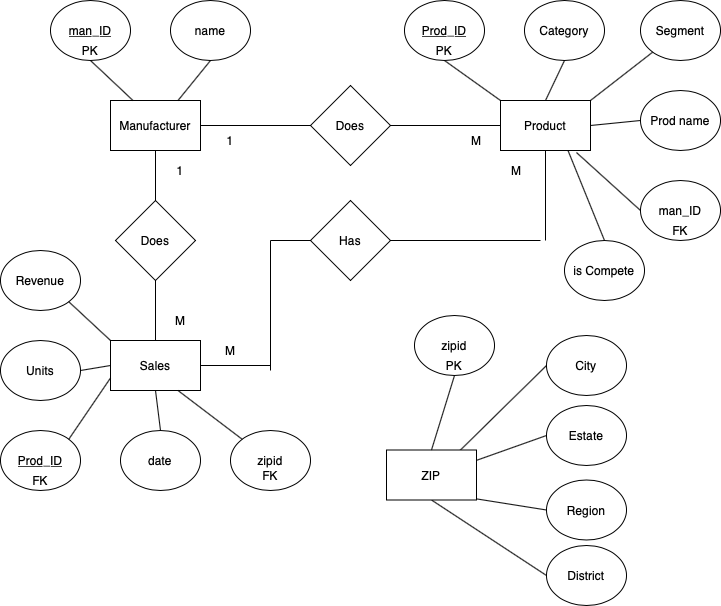

The diagram above was exported from draw.io. Its source (the exported page's mxGraphModel, read from the mxfile embedded in the PNG):
<mxGraphModel dx="932" dy="559" grid="1" gridSize="10" guides="1" tooltips="1" connect="1" arrows="1" fold="1" page="1" pageScale="1" pageWidth="827" pageHeight="1169" math="0" shadow="0">
  <root>
    <mxCell id="0" />
    <mxCell id="1" parent="0" />
    <mxCell id="N8Xe0ppRhiRiq09F4QqT-1" value="Manufacturer" style="rounded=0;whiteSpace=wrap;html=1;" vertex="1" parent="1">
      <mxGeometry x="164" y="150" width="90" height="50" as="geometry" />
    </mxCell>
    <mxCell id="N8Xe0ppRhiRiq09F4QqT-2" value="&lt;u&gt;man_ID&lt;/u&gt;" style="ellipse;whiteSpace=wrap;html=1;" vertex="1" parent="1">
      <mxGeometry x="104" y="50" width="80" height="60" as="geometry" />
    </mxCell>
    <mxCell id="N8Xe0ppRhiRiq09F4QqT-3" value="name" style="ellipse;whiteSpace=wrap;html=1;" vertex="1" parent="1">
      <mxGeometry x="224" y="50" width="80" height="60" as="geometry" />
    </mxCell>
    <mxCell id="N8Xe0ppRhiRiq09F4QqT-4" value="Product" style="rounded=0;whiteSpace=wrap;html=1;" vertex="1" parent="1">
      <mxGeometry x="554" y="150" width="90" height="50" as="geometry" />
    </mxCell>
    <mxCell id="N8Xe0ppRhiRiq09F4QqT-5" value="&lt;u&gt;Prod_ID&lt;/u&gt;" style="ellipse;whiteSpace=wrap;html=1;" vertex="1" parent="1">
      <mxGeometry x="458" y="50" width="80" height="60" as="geometry" />
    </mxCell>
    <mxCell id="N8Xe0ppRhiRiq09F4QqT-6" value="Category" style="ellipse;whiteSpace=wrap;html=1;" vertex="1" parent="1">
      <mxGeometry x="578" y="50" width="80" height="60" as="geometry" />
    </mxCell>
    <mxCell id="N8Xe0ppRhiRiq09F4QqT-7" value="Segment" style="ellipse;whiteSpace=wrap;html=1;" vertex="1" parent="1">
      <mxGeometry x="694" y="50" width="80" height="60" as="geometry" />
    </mxCell>
    <mxCell id="N8Xe0ppRhiRiq09F4QqT-8" value="Prod name" style="ellipse;whiteSpace=wrap;html=1;" vertex="1" parent="1">
      <mxGeometry x="694" y="140" width="80" height="60" as="geometry" />
    </mxCell>
    <mxCell id="N8Xe0ppRhiRiq09F4QqT-9" value="man_ID" style="ellipse;whiteSpace=wrap;html=1;" vertex="1" parent="1">
      <mxGeometry x="694" y="230" width="80" height="60" as="geometry" />
    </mxCell>
    <mxCell id="N8Xe0ppRhiRiq09F4QqT-10" value="Sales" style="rounded=0;whiteSpace=wrap;html=1;" vertex="1" parent="1">
      <mxGeometry x="164" y="390" width="90" height="50" as="geometry" />
    </mxCell>
    <mxCell id="N8Xe0ppRhiRiq09F4QqT-11" value="&lt;u&gt;Prod_ID&lt;/u&gt;" style="ellipse;whiteSpace=wrap;html=1;" vertex="1" parent="1">
      <mxGeometry x="54" y="480" width="80" height="60" as="geometry" />
    </mxCell>
    <mxCell id="N8Xe0ppRhiRiq09F4QqT-12" value="date" style="ellipse;whiteSpace=wrap;html=1;" vertex="1" parent="1">
      <mxGeometry x="174" y="480" width="80" height="60" as="geometry" />
    </mxCell>
    <mxCell id="N8Xe0ppRhiRiq09F4QqT-14" value="Units" style="ellipse;whiteSpace=wrap;html=1;" vertex="1" parent="1">
      <mxGeometry x="54" y="390" width="80" height="60" as="geometry" />
    </mxCell>
    <mxCell id="N8Xe0ppRhiRiq09F4QqT-15" value="Revenue" style="ellipse;whiteSpace=wrap;html=1;" vertex="1" parent="1">
      <mxGeometry x="54" y="300" width="80" height="60" as="geometry" />
    </mxCell>
    <mxCell id="N8Xe0ppRhiRiq09F4QqT-16" value="City" style="ellipse;whiteSpace=wrap;html=1;" vertex="1" parent="1">
      <mxGeometry x="600" y="385" width="80" height="60" as="geometry" />
    </mxCell>
    <mxCell id="N8Xe0ppRhiRiq09F4QqT-17" value="Estate" style="ellipse;whiteSpace=wrap;html=1;" vertex="1" parent="1">
      <mxGeometry x="600" y="455" width="80" height="60" as="geometry" />
    </mxCell>
    <mxCell id="N8Xe0ppRhiRiq09F4QqT-18" value="Region" style="ellipse;whiteSpace=wrap;html=1;" vertex="1" parent="1">
      <mxGeometry x="600" y="529.5" width="80" height="60" as="geometry" />
    </mxCell>
    <mxCell id="N8Xe0ppRhiRiq09F4QqT-19" value="District" style="ellipse;whiteSpace=wrap;html=1;" vertex="1" parent="1">
      <mxGeometry x="600" y="595" width="80" height="60" as="geometry" />
    </mxCell>
    <mxCell id="N8Xe0ppRhiRiq09F4QqT-20" value="Does" style="rhombus;whiteSpace=wrap;html=1;" vertex="1" parent="1">
      <mxGeometry x="364" y="135" width="80" height="80" as="geometry" />
    </mxCell>
    <mxCell id="N8Xe0ppRhiRiq09F4QqT-21" value="Does" style="rhombus;whiteSpace=wrap;html=1;" vertex="1" parent="1">
      <mxGeometry x="169" y="250" width="80" height="80" as="geometry" />
    </mxCell>
    <mxCell id="N8Xe0ppRhiRiq09F4QqT-22" value="Has" style="rhombus;whiteSpace=wrap;html=1;" vertex="1" parent="1">
      <mxGeometry x="364" y="250" width="80" height="80" as="geometry" />
    </mxCell>
    <mxCell id="N8Xe0ppRhiRiq09F4QqT-23" value="" style="endArrow=none;html=1;entryX=0.5;entryY=1;entryDx=0;entryDy=0;exitX=0.5;exitY=0;exitDx=0;exitDy=0;" edge="1" parent="1" source="N8Xe0ppRhiRiq09F4QqT-21" target="N8Xe0ppRhiRiq09F4QqT-1">
      <mxGeometry width="50" height="50" relative="1" as="geometry">
        <mxPoint x="434" y="320" as="sourcePoint" />
        <mxPoint x="484" y="270" as="targetPoint" />
      </mxGeometry>
    </mxCell>
    <mxCell id="N8Xe0ppRhiRiq09F4QqT-24" value="" style="endArrow=none;html=1;entryX=0.5;entryY=1;entryDx=0;entryDy=0;exitX=0.5;exitY=0;exitDx=0;exitDy=0;" edge="1" parent="1" source="N8Xe0ppRhiRiq09F4QqT-10" target="N8Xe0ppRhiRiq09F4QqT-21">
      <mxGeometry width="50" height="50" relative="1" as="geometry">
        <mxPoint x="434" y="320" as="sourcePoint" />
        <mxPoint x="484" y="270" as="targetPoint" />
      </mxGeometry>
    </mxCell>
    <mxCell id="N8Xe0ppRhiRiq09F4QqT-25" value="" style="endArrow=none;html=1;exitX=1;exitY=0.5;exitDx=0;exitDy=0;" edge="1" parent="1" source="N8Xe0ppRhiRiq09F4QqT-10">
      <mxGeometry width="50" height="50" relative="1" as="geometry">
        <mxPoint x="434" y="320" as="sourcePoint" />
        <mxPoint x="324" y="415" as="targetPoint" />
      </mxGeometry>
    </mxCell>
    <mxCell id="N8Xe0ppRhiRiq09F4QqT-26" value="" style="endArrow=none;html=1;" edge="1" parent="1">
      <mxGeometry width="50" height="50" relative="1" as="geometry">
        <mxPoint x="324" y="420" as="sourcePoint" />
        <mxPoint x="324" y="290" as="targetPoint" />
      </mxGeometry>
    </mxCell>
    <mxCell id="N8Xe0ppRhiRiq09F4QqT-27" value="" style="endArrow=none;html=1;entryX=0;entryY=0.5;entryDx=0;entryDy=0;" edge="1" parent="1" target="N8Xe0ppRhiRiq09F4QqT-22">
      <mxGeometry width="50" height="50" relative="1" as="geometry">
        <mxPoint x="324" y="290" as="sourcePoint" />
        <mxPoint x="414" y="320" as="targetPoint" />
      </mxGeometry>
    </mxCell>
    <mxCell id="N8Xe0ppRhiRiq09F4QqT-28" value="" style="endArrow=none;html=1;exitX=1;exitY=0.5;exitDx=0;exitDy=0;" edge="1" parent="1" source="N8Xe0ppRhiRiq09F4QqT-22">
      <mxGeometry width="50" height="50" relative="1" as="geometry">
        <mxPoint x="414" y="360" as="sourcePoint" />
        <mxPoint x="594" y="290" as="targetPoint" />
      </mxGeometry>
    </mxCell>
    <mxCell id="N8Xe0ppRhiRiq09F4QqT-29" value="" style="endArrow=none;html=1;exitX=0.5;exitY=1;exitDx=0;exitDy=0;" edge="1" parent="1" source="N8Xe0ppRhiRiq09F4QqT-4">
      <mxGeometry width="50" height="50" relative="1" as="geometry">
        <mxPoint x="414" y="360" as="sourcePoint" />
        <mxPoint x="599" y="290" as="targetPoint" />
      </mxGeometry>
    </mxCell>
    <mxCell id="N8Xe0ppRhiRiq09F4QqT-30" value="" style="endArrow=none;html=1;exitX=1;exitY=0.5;exitDx=0;exitDy=0;entryX=0;entryY=0.5;entryDx=0;entryDy=0;" edge="1" parent="1" source="N8Xe0ppRhiRiq09F4QqT-1" target="N8Xe0ppRhiRiq09F4QqT-20">
      <mxGeometry width="50" height="50" relative="1" as="geometry">
        <mxPoint x="414" y="360" as="sourcePoint" />
        <mxPoint x="464" y="310" as="targetPoint" />
      </mxGeometry>
    </mxCell>
    <mxCell id="N8Xe0ppRhiRiq09F4QqT-31" value="" style="endArrow=none;html=1;exitX=1;exitY=0.5;exitDx=0;exitDy=0;entryX=0;entryY=0.5;entryDx=0;entryDy=0;" edge="1" parent="1" source="N8Xe0ppRhiRiq09F4QqT-20" target="N8Xe0ppRhiRiq09F4QqT-4">
      <mxGeometry width="50" height="50" relative="1" as="geometry">
        <mxPoint x="414" y="360" as="sourcePoint" />
        <mxPoint x="464" y="310" as="targetPoint" />
      </mxGeometry>
    </mxCell>
    <mxCell id="N8Xe0ppRhiRiq09F4QqT-32" value="" style="endArrow=none;html=1;entryX=0.5;entryY=1;entryDx=0;entryDy=0;exitX=0.25;exitY=0;exitDx=0;exitDy=0;" edge="1" parent="1" source="N8Xe0ppRhiRiq09F4QqT-1" target="N8Xe0ppRhiRiq09F4QqT-2">
      <mxGeometry width="50" height="50" relative="1" as="geometry">
        <mxPoint x="414" y="310" as="sourcePoint" />
        <mxPoint x="464" y="260" as="targetPoint" />
      </mxGeometry>
    </mxCell>
    <mxCell id="N8Xe0ppRhiRiq09F4QqT-33" value="" style="endArrow=none;html=1;entryX=0.5;entryY=1;entryDx=0;entryDy=0;exitX=0.75;exitY=0;exitDx=0;exitDy=0;" edge="1" parent="1" source="N8Xe0ppRhiRiq09F4QqT-1" target="N8Xe0ppRhiRiq09F4QqT-3">
      <mxGeometry width="50" height="50" relative="1" as="geometry">
        <mxPoint x="414" y="310" as="sourcePoint" />
        <mxPoint x="464" y="260" as="targetPoint" />
      </mxGeometry>
    </mxCell>
    <mxCell id="N8Xe0ppRhiRiq09F4QqT-34" value="" style="endArrow=none;html=1;entryX=0.5;entryY=1;entryDx=0;entryDy=0;exitX=0;exitY=0;exitDx=0;exitDy=0;" edge="1" parent="1" source="N8Xe0ppRhiRiq09F4QqT-4" target="N8Xe0ppRhiRiq09F4QqT-5">
      <mxGeometry width="50" height="50" relative="1" as="geometry">
        <mxPoint x="544" y="150" as="sourcePoint" />
        <mxPoint x="464" y="260" as="targetPoint" />
      </mxGeometry>
    </mxCell>
    <mxCell id="N8Xe0ppRhiRiq09F4QqT-35" value="" style="endArrow=none;html=1;entryX=0.5;entryY=1;entryDx=0;entryDy=0;exitX=0.5;exitY=0;exitDx=0;exitDy=0;" edge="1" parent="1" source="N8Xe0ppRhiRiq09F4QqT-4" target="N8Xe0ppRhiRiq09F4QqT-6">
      <mxGeometry width="50" height="50" relative="1" as="geometry">
        <mxPoint x="414" y="310" as="sourcePoint" />
        <mxPoint x="464" y="260" as="targetPoint" />
      </mxGeometry>
    </mxCell>
    <mxCell id="N8Xe0ppRhiRiq09F4QqT-36" value="" style="endArrow=none;html=1;exitX=1;exitY=0;exitDx=0;exitDy=0;" edge="1" parent="1" source="N8Xe0ppRhiRiq09F4QqT-4" target="N8Xe0ppRhiRiq09F4QqT-7">
      <mxGeometry width="50" height="50" relative="1" as="geometry">
        <mxPoint x="634" y="160" as="sourcePoint" />
        <mxPoint x="464" y="260" as="targetPoint" />
      </mxGeometry>
    </mxCell>
    <mxCell id="N8Xe0ppRhiRiq09F4QqT-37" value="" style="endArrow=none;html=1;entryX=0;entryY=0.5;entryDx=0;entryDy=0;exitX=1;exitY=0.5;exitDx=0;exitDy=0;" edge="1" parent="1" source="N8Xe0ppRhiRiq09F4QqT-4" target="N8Xe0ppRhiRiq09F4QqT-8">
      <mxGeometry width="50" height="50" relative="1" as="geometry">
        <mxPoint x="414" y="310" as="sourcePoint" />
        <mxPoint x="464" y="260" as="targetPoint" />
      </mxGeometry>
    </mxCell>
    <mxCell id="N8Xe0ppRhiRiq09F4QqT-38" value="" style="endArrow=none;html=1;entryX=0;entryY=0.5;entryDx=0;entryDy=0;exitX=0.844;exitY=1.04;exitDx=0;exitDy=0;exitPerimeter=0;" edge="1" parent="1" source="N8Xe0ppRhiRiq09F4QqT-4" target="N8Xe0ppRhiRiq09F4QqT-9">
      <mxGeometry width="50" height="50" relative="1" as="geometry">
        <mxPoint x="414" y="310" as="sourcePoint" />
        <mxPoint x="464" y="260" as="targetPoint" />
      </mxGeometry>
    </mxCell>
    <mxCell id="N8Xe0ppRhiRiq09F4QqT-39" value="" style="endArrow=none;html=1;entryX=1;entryY=1;entryDx=0;entryDy=0;exitX=0;exitY=0;exitDx=0;exitDy=0;" edge="1" parent="1" source="N8Xe0ppRhiRiq09F4QqT-10" target="N8Xe0ppRhiRiq09F4QqT-15">
      <mxGeometry width="50" height="50" relative="1" as="geometry">
        <mxPoint x="414" y="310" as="sourcePoint" />
        <mxPoint x="464" y="260" as="targetPoint" />
      </mxGeometry>
    </mxCell>
    <mxCell id="N8Xe0ppRhiRiq09F4QqT-40" value="" style="endArrow=none;html=1;exitX=1;exitY=0.5;exitDx=0;exitDy=0;entryX=0;entryY=0.5;entryDx=0;entryDy=0;" edge="1" parent="1" source="N8Xe0ppRhiRiq09F4QqT-14" target="N8Xe0ppRhiRiq09F4QqT-10">
      <mxGeometry width="50" height="50" relative="1" as="geometry">
        <mxPoint x="414" y="310" as="sourcePoint" />
        <mxPoint x="464" y="260" as="targetPoint" />
      </mxGeometry>
    </mxCell>
    <mxCell id="N8Xe0ppRhiRiq09F4QqT-41" value="" style="endArrow=none;html=1;exitX=1;exitY=0;exitDx=0;exitDy=0;entryX=0;entryY=0.75;entryDx=0;entryDy=0;" edge="1" parent="1" source="N8Xe0ppRhiRiq09F4QqT-11" target="N8Xe0ppRhiRiq09F4QqT-10">
      <mxGeometry width="50" height="50" relative="1" as="geometry">
        <mxPoint x="414" y="310" as="sourcePoint" />
        <mxPoint x="464" y="260" as="targetPoint" />
      </mxGeometry>
    </mxCell>
    <mxCell id="N8Xe0ppRhiRiq09F4QqT-42" value="" style="endArrow=none;html=1;exitX=0.5;exitY=0;exitDx=0;exitDy=0;entryX=0.5;entryY=1;entryDx=0;entryDy=0;" edge="1" parent="1" source="N8Xe0ppRhiRiq09F4QqT-12" target="N8Xe0ppRhiRiq09F4QqT-10">
      <mxGeometry width="50" height="50" relative="1" as="geometry">
        <mxPoint x="414" y="310" as="sourcePoint" />
        <mxPoint x="464" y="260" as="targetPoint" />
      </mxGeometry>
    </mxCell>
    <mxCell id="N8Xe0ppRhiRiq09F4QqT-44" value="" style="endArrow=none;html=1;entryX=0;entryY=0.5;entryDx=0;entryDy=0;" edge="1" parent="1" target="N8Xe0ppRhiRiq09F4QqT-16">
      <mxGeometry width="50" height="50" relative="1" as="geometry">
        <mxPoint x="512.2765441344823" y="501.15696558220475" as="sourcePoint" />
        <mxPoint x="394" y="395" as="targetPoint" />
      </mxGeometry>
    </mxCell>
    <mxCell id="N8Xe0ppRhiRiq09F4QqT-45" value="" style="endArrow=none;html=1;exitX=0.95;exitY=0.283;exitDx=0;exitDy=0;exitPerimeter=0;entryX=0;entryY=0.5;entryDx=0;entryDy=0;" edge="1" parent="1" target="N8Xe0ppRhiRiq09F4QqT-17">
      <mxGeometry width="50" height="50" relative="1" as="geometry">
        <mxPoint x="524" y="511.98" as="sourcePoint" />
        <mxPoint x="394" y="395" as="targetPoint" />
      </mxGeometry>
    </mxCell>
    <mxCell id="N8Xe0ppRhiRiq09F4QqT-46" value="" style="endArrow=none;html=1;exitX=1;exitY=1;exitDx=0;exitDy=0;entryX=0;entryY=0.5;entryDx=0;entryDy=0;" edge="1" parent="1" target="N8Xe0ppRhiRiq09F4QqT-18">
      <mxGeometry width="50" height="50" relative="1" as="geometry">
        <mxPoint x="516.2842712474619" y="546.2132034355964" as="sourcePoint" />
        <mxPoint x="394" y="395" as="targetPoint" />
      </mxGeometry>
    </mxCell>
    <mxCell id="N8Xe0ppRhiRiq09F4QqT-47" value="" style="endArrow=none;html=1;exitX=0.5;exitY=1;exitDx=0;exitDy=0;entryX=0;entryY=0.5;entryDx=0;entryDy=0;" edge="1" parent="1" source="N8Xe0ppRhiRiq09F4QqT-66" target="N8Xe0ppRhiRiq09F4QqT-19">
      <mxGeometry width="50" height="50" relative="1" as="geometry">
        <mxPoint x="488" y="555" as="sourcePoint" />
        <mxPoint x="394" y="395" as="targetPoint" />
      </mxGeometry>
    </mxCell>
    <mxCell id="N8Xe0ppRhiRiq09F4QqT-48" value="M" style="text;html=1;strokeColor=none;fillColor=none;align=center;verticalAlign=middle;whiteSpace=wrap;rounded=0;" vertex="1" parent="1">
      <mxGeometry x="264" y="390" width="40" height="20" as="geometry" />
    </mxCell>
    <mxCell id="N8Xe0ppRhiRiq09F4QqT-49" value="M" style="text;html=1;strokeColor=none;fillColor=none;align=center;verticalAlign=middle;whiteSpace=wrap;rounded=0;" vertex="1" parent="1">
      <mxGeometry x="550" y="210" width="40" height="20" as="geometry" />
    </mxCell>
    <mxCell id="N8Xe0ppRhiRiq09F4QqT-50" value="M" style="text;html=1;strokeColor=none;fillColor=none;align=center;verticalAlign=middle;whiteSpace=wrap;rounded=0;" vertex="1" parent="1">
      <mxGeometry x="510" y="180" width="40" height="20" as="geometry" />
    </mxCell>
    <mxCell id="N8Xe0ppRhiRiq09F4QqT-51" value="M" style="text;html=1;strokeColor=none;fillColor=none;align=center;verticalAlign=middle;whiteSpace=wrap;rounded=0;" vertex="1" parent="1">
      <mxGeometry x="214" y="360" width="40" height="20" as="geometry" />
    </mxCell>
    <mxCell id="N8Xe0ppRhiRiq09F4QqT-52" value="1" style="text;html=1;strokeColor=none;fillColor=none;align=center;verticalAlign=middle;whiteSpace=wrap;rounded=0;" vertex="1" parent="1">
      <mxGeometry x="264" y="180" width="40" height="20" as="geometry" />
    </mxCell>
    <mxCell id="N8Xe0ppRhiRiq09F4QqT-53" value="1" style="text;html=1;strokeColor=none;fillColor=none;align=center;verticalAlign=middle;whiteSpace=wrap;rounded=0;" vertex="1" parent="1">
      <mxGeometry x="214" y="210" width="40" height="20" as="geometry" />
    </mxCell>
    <mxCell id="N8Xe0ppRhiRiq09F4QqT-54" value="FK" style="text;html=1;strokeColor=none;fillColor=none;align=center;verticalAlign=middle;whiteSpace=wrap;rounded=0;" vertex="1" parent="1">
      <mxGeometry x="714" y="270" width="40" height="20" as="geometry" />
    </mxCell>
    <mxCell id="N8Xe0ppRhiRiq09F4QqT-55" value="FK" style="text;html=1;strokeColor=none;fillColor=none;align=center;verticalAlign=middle;whiteSpace=wrap;rounded=0;" vertex="1" parent="1">
      <mxGeometry x="74" y="520" width="40" height="20" as="geometry" />
    </mxCell>
    <mxCell id="N8Xe0ppRhiRiq09F4QqT-56" value="PK" style="text;html=1;strokeColor=none;fillColor=none;align=center;verticalAlign=middle;whiteSpace=wrap;rounded=0;" vertex="1" parent="1">
      <mxGeometry x="124" y="90" width="40" height="20" as="geometry" />
    </mxCell>
    <mxCell id="N8Xe0ppRhiRiq09F4QqT-57" value="PK&lt;span style=&quot;color: rgba(0 , 0 , 0 , 0) ; font-family: monospace ; font-size: 0px ; white-space: nowrap&quot;&gt;%3CmxGraphModel%3E%3Croot%3E%3CmxCell%20id%3D%220%22%2F%3E%3CmxCell%20id%3D%221%22%20parent%3D%220%22%2F%3E%3CmxCell%20id%3D%222%22%20value%3D%22FK%22%20style%3D%22text%3Bhtml%3D1%3BstrokeColor%3Dnone%3BfillColor%3Dnone%3Balign%3Dcenter%3BverticalAlign%3Dmiddle%3BwhiteSpace%3Dwrap%3Brounded%3D0%3B%22%20vertex%3D%221%22%20parent%3D%221%22%3E%3CmxGeometry%20x%3D%22714%22%20y%3D%22270%22%20width%3D%2240%22%20height%3D%2220%22%20as%3D%22geometry%22%2F%3E%3C%2FmxCell%3E%3C%2Froot%3E%3C%2FmxGraphModel%3E&lt;/span&gt;" style="text;html=1;strokeColor=none;fillColor=none;align=center;verticalAlign=middle;whiteSpace=wrap;rounded=0;" vertex="1" parent="1">
      <mxGeometry x="478" y="90" width="40" height="20" as="geometry" />
    </mxCell>
    <mxCell id="N8Xe0ppRhiRiq09F4QqT-59" value="zipid" style="ellipse;whiteSpace=wrap;html=1;" vertex="1" parent="1">
      <mxGeometry x="284" y="480" width="80" height="60" as="geometry" />
    </mxCell>
    <mxCell id="N8Xe0ppRhiRiq09F4QqT-60" value="FK" style="text;html=1;strokeColor=none;fillColor=none;align=center;verticalAlign=middle;whiteSpace=wrap;rounded=0;" vertex="1" parent="1">
      <mxGeometry x="304" y="514.5" width="40" height="20" as="geometry" />
    </mxCell>
    <mxCell id="N8Xe0ppRhiRiq09F4QqT-62" value="PK" style="text;html=1;strokeColor=none;fillColor=none;align=center;verticalAlign=middle;whiteSpace=wrap;rounded=0;" vertex="1" parent="1">
      <mxGeometry x="468" y="535" width="40" height="20" as="geometry" />
    </mxCell>
    <mxCell id="N8Xe0ppRhiRiq09F4QqT-63" value="" style="endArrow=none;html=1;entryX=0.75;entryY=1;entryDx=0;entryDy=0;exitX=0;exitY=0;exitDx=0;exitDy=0;" edge="1" parent="1" source="N8Xe0ppRhiRiq09F4QqT-59" target="N8Xe0ppRhiRiq09F4QqT-10">
      <mxGeometry width="50" height="50" relative="1" as="geometry">
        <mxPoint x="410" y="380" as="sourcePoint" />
        <mxPoint x="460" y="330" as="targetPoint" />
      </mxGeometry>
    </mxCell>
    <mxCell id="N8Xe0ppRhiRiq09F4QqT-66" value="ZIP" style="rounded=0;whiteSpace=wrap;html=1;" vertex="1" parent="1">
      <mxGeometry x="440" y="499.5" width="90" height="50" as="geometry" />
    </mxCell>
    <mxCell id="N8Xe0ppRhiRiq09F4QqT-67" value="zipid" style="ellipse;whiteSpace=wrap;html=1;" vertex="1" parent="1">
      <mxGeometry x="468" y="365" width="80" height="60" as="geometry" />
    </mxCell>
    <mxCell id="N8Xe0ppRhiRiq09F4QqT-68" value="PK" style="text;html=1;strokeColor=none;fillColor=none;align=center;verticalAlign=middle;whiteSpace=wrap;rounded=0;" vertex="1" parent="1">
      <mxGeometry x="488" y="405" width="40" height="20" as="geometry" />
    </mxCell>
    <mxCell id="N8Xe0ppRhiRiq09F4QqT-69" value="" style="endArrow=none;html=1;entryX=0.5;entryY=1;entryDx=0;entryDy=0;exitX=0.5;exitY=0;exitDx=0;exitDy=0;" edge="1" parent="1" source="N8Xe0ppRhiRiq09F4QqT-66" target="N8Xe0ppRhiRiq09F4QqT-68">
      <mxGeometry width="50" height="50" relative="1" as="geometry">
        <mxPoint x="340" y="395" as="sourcePoint" />
        <mxPoint x="390" y="345" as="targetPoint" />
      </mxGeometry>
    </mxCell>
    <mxCell id="N8Xe0ppRhiRiq09F4QqT-70" value="is Compete" style="ellipse;whiteSpace=wrap;html=1;" vertex="1" parent="1">
      <mxGeometry x="618" y="290" width="80" height="60" as="geometry" />
    </mxCell>
    <mxCell id="N8Xe0ppRhiRiq09F4QqT-71" value="" style="endArrow=none;html=1;entryX=0.75;entryY=1;entryDx=0;entryDy=0;exitX=0.5;exitY=0;exitDx=0;exitDy=0;" edge="1" parent="1" source="N8Xe0ppRhiRiq09F4QqT-70" target="N8Xe0ppRhiRiq09F4QqT-4">
      <mxGeometry width="50" height="50" relative="1" as="geometry">
        <mxPoint x="410" y="230" as="sourcePoint" />
        <mxPoint x="460" y="180" as="targetPoint" />
      </mxGeometry>
    </mxCell>
  </root>
</mxGraphModel>